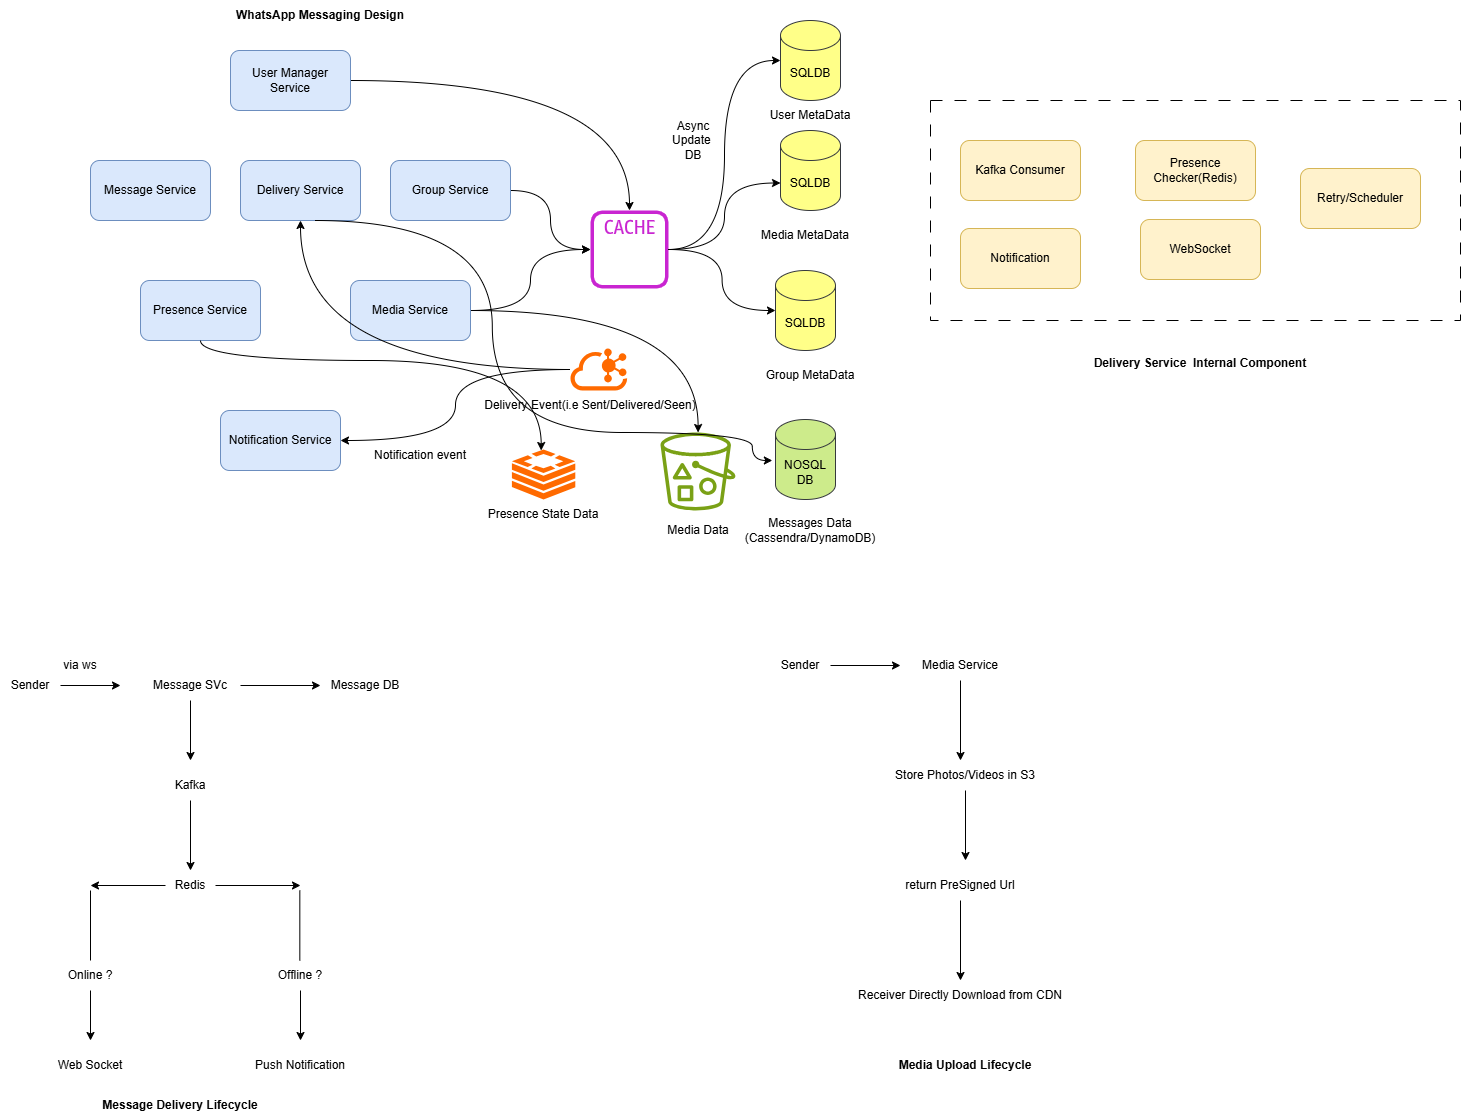

The diagram above was exported from draw.io. Its source (the exported page's mxGraphModel, read from the mxfile embedded in the PNG):
<mxGraphModel dx="2084" dy="1070" grid="1" gridSize="10" guides="1" tooltips="1" connect="1" arrows="1" fold="1" page="1" pageScale="1" pageWidth="827" pageHeight="1169" math="0" shadow="0">
  <root>
    <mxCell id="0" />
    <mxCell id="1" parent="0" />
    <mxCell id="nyc6r6AnWVeBX0ixDyZU-1" parent="1" style="rounded=1;whiteSpace=wrap;html=1;fillColor=#dae8fc;strokeColor=#6c8ebf;" value="Message Service" vertex="1">
      <mxGeometry height="60" width="120" x="200" y="180" as="geometry" />
    </mxCell>
    <mxCell id="nyc6r6AnWVeBX0ixDyZU-30" edge="1" parent="1" source="nyc6r6AnWVeBX0ixDyZU-2" style="edgeStyle=orthogonalEdgeStyle;rounded=0;orthogonalLoop=1;jettySize=auto;html=1;curved=1;" target="nyc6r6AnWVeBX0ixDyZU-16">
      <mxGeometry relative="1" as="geometry" />
    </mxCell>
    <mxCell id="nyc6r6AnWVeBX0ixDyZU-33" edge="1" parent="1" source="nyc6r6AnWVeBX0ixDyZU-2" style="edgeStyle=orthogonalEdgeStyle;rounded=0;orthogonalLoop=1;jettySize=auto;html=1;curved=1;" target="nyc6r6AnWVeBX0ixDyZU-22">
      <mxGeometry relative="1" as="geometry" />
    </mxCell>
    <mxCell id="nyc6r6AnWVeBX0ixDyZU-2" parent="1" style="rounded=1;whiteSpace=wrap;html=1;fillColor=#dae8fc;strokeColor=#6c8ebf;" value="Media Service" vertex="1">
      <mxGeometry height="60" width="120" x="460" y="300" as="geometry" />
    </mxCell>
    <mxCell id="nyc6r6AnWVeBX0ixDyZU-27" edge="1" parent="1" source="nyc6r6AnWVeBX0ixDyZU-3" style="edgeStyle=orthogonalEdgeStyle;rounded=0;orthogonalLoop=1;jettySize=auto;html=1;curved=1;" target="nyc6r6AnWVeBX0ixDyZU-22">
      <mxGeometry relative="1" as="geometry" />
    </mxCell>
    <mxCell id="nyc6r6AnWVeBX0ixDyZU-3" parent="1" style="rounded=1;whiteSpace=wrap;html=1;fillColor=#dae8fc;strokeColor=#6c8ebf;" value="User Manager Service" vertex="1">
      <mxGeometry height="60" width="120" x="340" y="70" as="geometry" />
    </mxCell>
    <mxCell id="nyc6r6AnWVeBX0ixDyZU-4" parent="1" style="rounded=1;whiteSpace=wrap;html=1;fillColor=#dae8fc;strokeColor=#6c8ebf;" value="Presence Service" vertex="1">
      <mxGeometry height="60" width="120" x="250" y="300" as="geometry" />
    </mxCell>
    <mxCell id="nyc6r6AnWVeBX0ixDyZU-28" edge="1" parent="1" source="nyc6r6AnWVeBX0ixDyZU-5" style="edgeStyle=orthogonalEdgeStyle;rounded=0;orthogonalLoop=1;jettySize=auto;html=1;curved=1;" target="nyc6r6AnWVeBX0ixDyZU-22">
      <mxGeometry relative="1" as="geometry" />
    </mxCell>
    <mxCell id="nyc6r6AnWVeBX0ixDyZU-5" parent="1" style="rounded=1;whiteSpace=wrap;html=1;fillColor=#dae8fc;strokeColor=#6c8ebf;" value="Group Service" vertex="1">
      <mxGeometry height="60" width="120" x="500" y="180" as="geometry" />
    </mxCell>
    <mxCell id="nyc6r6AnWVeBX0ixDyZU-6" parent="1" style="rounded=1;whiteSpace=wrap;html=1;fillColor=#dae8fc;strokeColor=#6c8ebf;" value="Notification Service" vertex="1">
      <mxGeometry height="60" width="120" x="330" y="430" as="geometry" />
    </mxCell>
    <mxCell id="nyc6r6AnWVeBX0ixDyZU-7" parent="1" style="shape=cylinder3;whiteSpace=wrap;html=1;boundedLbl=1;backgroundOutline=1;size=15;fillColor=#ffff88;strokeColor=#36393d;" value="SQLDB" vertex="1">
      <mxGeometry height="80" width="60" x="890" y="40" as="geometry" />
    </mxCell>
    <mxCell id="nyc6r6AnWVeBX0ixDyZU-8" parent="1" style="text;html=1;whiteSpace=wrap;strokeColor=none;fillColor=none;align=center;verticalAlign=middle;rounded=0;autosize=1;resizable=0;" value="User MetaData" vertex="1">
      <mxGeometry height="30" width="100" x="870" y="120" as="geometry" />
    </mxCell>
    <mxCell id="nyc6r6AnWVeBX0ixDyZU-10" parent="1" style="shape=cylinder3;whiteSpace=wrap;html=1;boundedLbl=1;backgroundOutline=1;size=15;fillColor=#ffff88;strokeColor=#36393d;" value="SQLDB" vertex="1">
      <mxGeometry height="80" width="60" x="890" y="150" as="geometry" />
    </mxCell>
    <mxCell id="nyc6r6AnWVeBX0ixDyZU-11" parent="1" style="text;html=1;whiteSpace=wrap;strokeColor=none;fillColor=none;align=center;verticalAlign=middle;rounded=0;autosize=1;resizable=0;" value="Media MetaData" vertex="1">
      <mxGeometry height="30" width="110" x="860" y="240" as="geometry" />
    </mxCell>
    <mxCell id="nyc6r6AnWVeBX0ixDyZU-12" parent="1" style="shape=cylinder3;whiteSpace=wrap;html=1;boundedLbl=1;backgroundOutline=1;size=15;fillColor=#ffff88;strokeColor=#36393d;" value="SQLDB" vertex="1">
      <mxGeometry height="80" width="60" x="885" y="290" as="geometry" />
    </mxCell>
    <mxCell id="nyc6r6AnWVeBX0ixDyZU-13" parent="1" style="text;html=1;whiteSpace=wrap;strokeColor=none;fillColor=none;align=center;verticalAlign=middle;rounded=0;autosize=1;resizable=0;" value="Group MetaData" vertex="1">
      <mxGeometry height="30" width="110" x="865" y="380" as="geometry" />
    </mxCell>
    <mxCell id="nyc6r6AnWVeBX0ixDyZU-14" parent="1" style="shape=cylinder3;whiteSpace=wrap;html=1;boundedLbl=1;backgroundOutline=1;size=15;fillColor=#cdeb8b;strokeColor=#36393d;" value="NOSQ&lt;span style=&quot;background-color: transparent; color: light-dark(rgb(0, 0, 0), rgb(255, 255, 255));&quot;&gt;L&lt;/span&gt;&lt;div&gt;&lt;span style=&quot;background-color: transparent; color: light-dark(rgb(0, 0, 0), rgb(255, 255, 255));&quot;&gt;DB&lt;/span&gt;&lt;/div&gt;" vertex="1">
      <mxGeometry height="80" width="60" x="885" y="439" as="geometry" />
    </mxCell>
    <mxCell id="nyc6r6AnWVeBX0ixDyZU-15" parent="1" style="text;html=1;whiteSpace=wrap;strokeColor=none;fillColor=none;align=center;verticalAlign=middle;rounded=0;autosize=1;resizable=0;" value="Messages Data&lt;div&gt;(Cassendra/DynamoDB)&lt;/div&gt;" vertex="1">
      <mxGeometry height="40" width="150" x="845" y="530" as="geometry" />
    </mxCell>
    <mxCell id="nyc6r6AnWVeBX0ixDyZU-16" parent="1" style="sketch=0;outlineConnect=0;fontColor=#232F3E;gradientColor=none;fillColor=#7AA116;strokeColor=none;dashed=0;verticalLabelPosition=bottom;verticalAlign=top;align=center;html=1;fontSize=12;fontStyle=0;aspect=fixed;pointerEvents=1;shape=mxgraph.aws4.bucket_with_objects;" value="" vertex="1">
      <mxGeometry height="78" width="75" x="770" y="452" as="geometry" />
    </mxCell>
    <mxCell id="nyc6r6AnWVeBX0ixDyZU-17" parent="1" style="text;html=1;whiteSpace=wrap;strokeColor=none;fillColor=none;align=center;verticalAlign=middle;rounded=0;autosize=1;resizable=0;" value="Media Data" vertex="1">
      <mxGeometry height="30" width="80" x="767.5" y="535" as="geometry" />
    </mxCell>
    <mxCell id="nyc6r6AnWVeBX0ixDyZU-18" parent="1" style="points=[];aspect=fixed;html=1;align=center;shadow=0;dashed=0;fillColor=#FF6A00;strokeColor=none;shape=mxgraph.alibaba_cloud.redis_kvstore;" value="" vertex="1">
      <mxGeometry height="50" width="63.4" x="621.4" y="469" as="geometry" />
    </mxCell>
    <mxCell id="nyc6r6AnWVeBX0ixDyZU-19" parent="1" style="text;html=1;whiteSpace=wrap;strokeColor=none;fillColor=none;align=center;verticalAlign=middle;rounded=0;autosize=1;resizable=0;" value="Presence State Data" vertex="1">
      <mxGeometry height="30" width="130" x="588.1" y="519" as="geometry" />
    </mxCell>
    <mxCell id="nyc6r6AnWVeBX0ixDyZU-22" parent="1" style="sketch=0;outlineConnect=0;fontColor=#232F3E;gradientColor=none;fillColor=#C925D1;strokeColor=none;dashed=0;verticalLabelPosition=bottom;verticalAlign=top;align=center;html=1;fontSize=12;fontStyle=0;aspect=fixed;pointerEvents=1;shape=mxgraph.aws4.cache_node;" value="" vertex="1">
      <mxGeometry height="78" width="78" x="700" y="230" as="geometry" />
    </mxCell>
    <mxCell id="nyc6r6AnWVeBX0ixDyZU-24" edge="1" parent="1" source="nyc6r6AnWVeBX0ixDyZU-22" style="edgeStyle=orthogonalEdgeStyle;rounded=0;orthogonalLoop=1;jettySize=auto;html=1;entryX=0;entryY=0.5;entryDx=0;entryDy=0;entryPerimeter=0;curved=1;" target="nyc6r6AnWVeBX0ixDyZU-7">
      <mxGeometry relative="1" as="geometry" />
    </mxCell>
    <mxCell id="nyc6r6AnWVeBX0ixDyZU-29" edge="1" parent="1" source="nyc6r6AnWVeBX0ixDyZU-22" style="edgeStyle=orthogonalEdgeStyle;rounded=0;orthogonalLoop=1;jettySize=auto;html=1;entryX=0;entryY=0.5;entryDx=0;entryDy=0;entryPerimeter=0;curved=1;" target="nyc6r6AnWVeBX0ixDyZU-12">
      <mxGeometry relative="1" as="geometry" />
    </mxCell>
    <mxCell id="nyc6r6AnWVeBX0ixDyZU-34" edge="1" parent="1" source="nyc6r6AnWVeBX0ixDyZU-22" style="edgeStyle=orthogonalEdgeStyle;rounded=0;orthogonalLoop=1;jettySize=auto;html=1;entryX=0;entryY=0;entryDx=0;entryDy=52.5;entryPerimeter=0;curved=1;" target="nyc6r6AnWVeBX0ixDyZU-10">
      <mxGeometry relative="1" as="geometry" />
    </mxCell>
    <mxCell id="nyc6r6AnWVeBX0ixDyZU-35" edge="1" parent="1" source="nyc6r6AnWVeBX0ixDyZU-4" style="edgeStyle=orthogonalEdgeStyle;rounded=0;orthogonalLoop=1;jettySize=auto;html=1;entryX=0.462;entryY=0.02;entryDx=0;entryDy=0;entryPerimeter=0;elbow=vertical;curved=1;" target="nyc6r6AnWVeBX0ixDyZU-18">
      <mxGeometry relative="1" as="geometry">
        <Array as="points">
          <mxPoint x="310" y="380" />
          <mxPoint x="651" y="380" />
        </Array>
      </mxGeometry>
    </mxCell>
    <mxCell id="nyc6r6AnWVeBX0ixDyZU-37" parent="1" style="text;html=1;whiteSpace=wrap;strokeColor=none;fillColor=none;align=center;verticalAlign=middle;rounded=0;autosize=1;resizable=0;" value="Async&lt;div&gt;Update&amp;nbsp;&lt;/div&gt;&lt;div&gt;DB&lt;/div&gt;" vertex="1">
      <mxGeometry height="60" width="70" x="767.5" y="130" as="geometry" />
    </mxCell>
    <mxCell id="nyc6r6AnWVeBX0ixDyZU-38" parent="1" style="text;html=1;whiteSpace=wrap;strokeColor=none;fillColor=none;align=center;verticalAlign=middle;rounded=0;autosize=1;resizable=0;fontStyle=1" value="WhatsApp Messaging Design" vertex="1">
      <mxGeometry height="30" width="180" x="340" y="20" as="geometry" />
    </mxCell>
    <mxCell id="t9e0be-agPdzygvGmulL-2" parent="1" style="rounded=1;whiteSpace=wrap;html=1;fillColor=#dae8fc;strokeColor=#6c8ebf;" value="Delivery Service" vertex="1">
      <mxGeometry height="60" width="120" x="350" y="180" as="geometry" />
    </mxCell>
    <mxCell id="t9e0be-agPdzygvGmulL-3" edge="1" parent="1" style="edgeStyle=orthogonalEdgeStyle;rounded=0;orthogonalLoop=1;jettySize=auto;html=1;curved=1;">
      <mxGeometry relative="1" as="geometry">
        <Array as="points">
          <mxPoint x="601.85" y="240.05" />
          <mxPoint x="601.85" y="452.05" />
          <mxPoint x="861.85" y="452.05" />
          <mxPoint x="861.85" y="480.05" />
        </Array>
        <mxPoint x="424.35" y="239.9973684210526" as="sourcePoint" />
        <mxPoint x="881.85" y="480" as="targetPoint" />
      </mxGeometry>
    </mxCell>
    <mxCell id="t9e0be-agPdzygvGmulL-8" edge="1" parent="1" source="t9e0be-agPdzygvGmulL-6" style="edgeStyle=orthogonalEdgeStyle;rounded=0;orthogonalLoop=1;jettySize=auto;html=1;entryX=0.5;entryY=1;entryDx=0;entryDy=0;curved=1;" target="t9e0be-agPdzygvGmulL-2">
      <mxGeometry relative="1" as="geometry">
        <Array as="points">
          <mxPoint x="410" y="389" />
        </Array>
      </mxGeometry>
    </mxCell>
    <mxCell id="t9e0be-agPdzygvGmulL-9" edge="1" parent="1" source="t9e0be-agPdzygvGmulL-6" style="edgeStyle=orthogonalEdgeStyle;rounded=0;orthogonalLoop=1;jettySize=auto;html=1;entryX=1;entryY=0.5;entryDx=0;entryDy=0;curved=1;" target="nyc6r6AnWVeBX0ixDyZU-6">
      <mxGeometry relative="1" as="geometry" />
    </mxCell>
    <mxCell id="t9e0be-agPdzygvGmulL-6" parent="1" style="points=[];aspect=fixed;html=1;align=center;shadow=0;dashed=0;fillColor=#FF6A00;strokeColor=none;shape=mxgraph.alibaba_cloud.kafka;" value="" vertex="1">
      <mxGeometry height="42" width="56.699999999999996" x="680" y="368" as="geometry" />
    </mxCell>
    <mxCell id="t9e0be-agPdzygvGmulL-7" parent="1" style="text;html=1;whiteSpace=wrap;strokeColor=none;fillColor=none;align=center;verticalAlign=middle;rounded=0;autosize=1;resizable=0;" value="Delivery Event(i.e Sent/Delivered/Seen)" vertex="1">
      <mxGeometry height="30" width="230" x="585" y="410" as="geometry" />
    </mxCell>
    <mxCell id="t9e0be-agPdzygvGmulL-10" parent="1" style="text;html=1;whiteSpace=wrap;strokeColor=none;fillColor=none;align=center;verticalAlign=middle;rounded=0;autosize=1;resizable=0;" value="Notification event" vertex="1">
      <mxGeometry height="30" width="120" x="470" y="460" as="geometry" />
    </mxCell>
    <mxCell id="t9e0be-agPdzygvGmulL-12" edge="1" parent="1" source="t9e0be-agPdzygvGmulL-11" style="edgeStyle=orthogonalEdgeStyle;rounded=0;orthogonalLoop=1;jettySize=auto;html=1;">
      <mxGeometry relative="1" as="geometry">
        <mxPoint x="230" y="705" as="targetPoint" />
      </mxGeometry>
    </mxCell>
    <mxCell id="t9e0be-agPdzygvGmulL-11" parent="1" style="text;html=1;whiteSpace=wrap;strokeColor=none;fillColor=none;align=center;verticalAlign=middle;rounded=0;autosize=1;resizable=0;" value="Sender" vertex="1">
      <mxGeometry height="30" width="60" x="110" y="690" as="geometry" />
    </mxCell>
    <mxCell id="t9e0be-agPdzygvGmulL-13" parent="1" style="text;html=1;whiteSpace=wrap;strokeColor=none;fillColor=none;align=center;verticalAlign=middle;rounded=0;autosize=1;resizable=0;" value="via ws" vertex="1">
      <mxGeometry height="30" width="60" x="160" y="670" as="geometry" />
    </mxCell>
    <mxCell id="t9e0be-agPdzygvGmulL-15" edge="1" parent="1" source="t9e0be-agPdzygvGmulL-14" style="edgeStyle=orthogonalEdgeStyle;rounded=0;orthogonalLoop=1;jettySize=auto;html=1;">
      <mxGeometry relative="1" as="geometry">
        <mxPoint x="430" y="705" as="targetPoint" />
      </mxGeometry>
    </mxCell>
    <mxCell id="t9e0be-agPdzygvGmulL-17" edge="1" parent="1" source="t9e0be-agPdzygvGmulL-14" style="edgeStyle=orthogonalEdgeStyle;rounded=0;orthogonalLoop=1;jettySize=auto;html=1;">
      <mxGeometry relative="1" as="geometry">
        <mxPoint x="300" y="780" as="targetPoint" />
      </mxGeometry>
    </mxCell>
    <mxCell id="t9e0be-agPdzygvGmulL-14" parent="1" style="text;html=1;whiteSpace=wrap;strokeColor=none;fillColor=none;align=center;verticalAlign=middle;rounded=0;autosize=1;resizable=0;" value="Message SVc" vertex="1">
      <mxGeometry height="30" width="100" x="250" y="690" as="geometry" />
    </mxCell>
    <mxCell id="t9e0be-agPdzygvGmulL-16" parent="1" style="text;html=1;whiteSpace=wrap;strokeColor=none;fillColor=none;align=center;verticalAlign=middle;rounded=0;autosize=1;resizable=0;" value="Message DB" vertex="1">
      <mxGeometry height="30" width="90" x="430" y="690" as="geometry" />
    </mxCell>
    <mxCell id="t9e0be-agPdzygvGmulL-19" edge="1" parent="1" source="t9e0be-agPdzygvGmulL-18" style="edgeStyle=orthogonalEdgeStyle;rounded=0;orthogonalLoop=1;jettySize=auto;html=1;">
      <mxGeometry relative="1" as="geometry">
        <mxPoint x="300" y="890" as="targetPoint" />
      </mxGeometry>
    </mxCell>
    <mxCell id="t9e0be-agPdzygvGmulL-18" parent="1" style="text;html=1;whiteSpace=wrap;strokeColor=none;fillColor=none;align=center;verticalAlign=middle;rounded=0;autosize=1;resizable=0;" value="Kafka" vertex="1">
      <mxGeometry height="30" width="50" x="275" y="790" as="geometry" />
    </mxCell>
    <mxCell id="t9e0be-agPdzygvGmulL-21" edge="1" parent="1" source="t9e0be-agPdzygvGmulL-20" style="edgeStyle=orthogonalEdgeStyle;rounded=0;orthogonalLoop=1;jettySize=auto;html=1;">
      <mxGeometry relative="1" as="geometry">
        <mxPoint x="200" y="905" as="targetPoint" />
      </mxGeometry>
    </mxCell>
    <mxCell id="t9e0be-agPdzygvGmulL-22" edge="1" parent="1" source="t9e0be-agPdzygvGmulL-20" style="edgeStyle=orthogonalEdgeStyle;rounded=0;orthogonalLoop=1;jettySize=auto;html=1;">
      <mxGeometry relative="1" as="geometry">
        <mxPoint x="410" y="905" as="targetPoint" />
      </mxGeometry>
    </mxCell>
    <mxCell id="t9e0be-agPdzygvGmulL-20" parent="1" style="text;html=1;whiteSpace=wrap;strokeColor=none;fillColor=none;align=center;verticalAlign=middle;rounded=0;autosize=1;resizable=0;" value="Redis" vertex="1">
      <mxGeometry height="30" width="50" x="275" y="890" as="geometry" />
    </mxCell>
    <mxCell id="t9e0be-agPdzygvGmulL-23" edge="1" parent="1" style="endArrow=none;html=1;rounded=0;" value="">
      <mxGeometry height="50" relative="1" width="50" as="geometry">
        <mxPoint x="200" y="980" as="sourcePoint" />
        <mxPoint x="200" y="910" as="targetPoint" />
      </mxGeometry>
    </mxCell>
    <mxCell id="t9e0be-agPdzygvGmulL-25" edge="1" parent="1" source="t9e0be-agPdzygvGmulL-24" style="edgeStyle=orthogonalEdgeStyle;rounded=0;orthogonalLoop=1;jettySize=auto;html=1;">
      <mxGeometry relative="1" as="geometry">
        <mxPoint x="200" y="1060" as="targetPoint" />
      </mxGeometry>
    </mxCell>
    <mxCell id="t9e0be-agPdzygvGmulL-24" parent="1" style="text;html=1;whiteSpace=wrap;strokeColor=none;fillColor=none;align=center;verticalAlign=middle;rounded=0;autosize=1;resizable=0;" value="Online ?" vertex="1">
      <mxGeometry height="30" width="70" x="165" y="980" as="geometry" />
    </mxCell>
    <mxCell id="t9e0be-agPdzygvGmulL-26" parent="1" style="text;html=1;whiteSpace=wrap;strokeColor=none;fillColor=none;align=center;verticalAlign=middle;rounded=0;autosize=1;resizable=0;" value="Web Socket" vertex="1">
      <mxGeometry height="30" width="90" x="155" y="1070" as="geometry" />
    </mxCell>
    <mxCell id="t9e0be-agPdzygvGmulL-27" edge="1" parent="1" style="endArrow=none;html=1;rounded=0;" value="">
      <mxGeometry height="50" relative="1" width="50" as="geometry">
        <mxPoint x="409.33" y="980" as="sourcePoint" />
        <mxPoint x="409.33" y="910" as="targetPoint" />
      </mxGeometry>
    </mxCell>
    <mxCell id="t9e0be-agPdzygvGmulL-30" edge="1" parent="1" source="t9e0be-agPdzygvGmulL-28" style="edgeStyle=orthogonalEdgeStyle;rounded=0;orthogonalLoop=1;jettySize=auto;html=1;">
      <mxGeometry relative="1" as="geometry">
        <mxPoint x="410" y="1060" as="targetPoint" />
      </mxGeometry>
    </mxCell>
    <mxCell id="t9e0be-agPdzygvGmulL-28" parent="1" style="text;html=1;whiteSpace=wrap;strokeColor=none;fillColor=none;align=center;verticalAlign=middle;rounded=0;autosize=1;resizable=0;" value="Offline ?" vertex="1">
      <mxGeometry height="30" width="70" x="375" y="980" as="geometry" />
    </mxCell>
    <mxCell id="t9e0be-agPdzygvGmulL-31" parent="1" style="text;html=1;whiteSpace=wrap;strokeColor=none;fillColor=none;align=center;verticalAlign=middle;rounded=0;autosize=1;resizable=0;" value="Push Notification" vertex="1">
      <mxGeometry height="30" width="110" x="355" y="1070" as="geometry" />
    </mxCell>
    <mxCell id="t9e0be-agPdzygvGmulL-32" parent="1" style="text;html=1;whiteSpace=wrap;strokeColor=none;fillColor=none;align=center;verticalAlign=middle;rounded=0;autosize=1;resizable=0;fontStyle=1" value="Message Delivery Lifecycle" vertex="1">
      <mxGeometry height="30" width="170" x="205" y="1110" as="geometry" />
    </mxCell>
    <mxCell id="t9e0be-agPdzygvGmulL-33" parent="1" style="rounded=1;whiteSpace=wrap;html=1;fillColor=#fff2cc;strokeColor=#d6b656;" value="Kafka Consumer" vertex="1">
      <mxGeometry height="60" width="120" x="1070" y="160" as="geometry" />
    </mxCell>
    <mxCell id="t9e0be-agPdzygvGmulL-37" parent="1" style="rounded=1;whiteSpace=wrap;html=1;fillColor=#fff2cc;strokeColor=#d6b656;" value="Presence Checker(Redis)" vertex="1">
      <mxGeometry height="60" width="120" x="1245" y="160" as="geometry" />
    </mxCell>
    <mxCell id="t9e0be-agPdzygvGmulL-38" parent="1" style="rounded=1;whiteSpace=wrap;html=1;fillColor=#fff2cc;strokeColor=#d6b656;" value="WebSocket" vertex="1">
      <mxGeometry height="60" width="120" x="1250" y="239" as="geometry" />
    </mxCell>
    <mxCell id="t9e0be-agPdzygvGmulL-39" parent="1" style="rounded=1;whiteSpace=wrap;html=1;fillColor=#fff2cc;strokeColor=#d6b656;" value="Retry/Scheduler" vertex="1">
      <mxGeometry height="60" width="120" x="1410" y="188" as="geometry" />
    </mxCell>
    <mxCell id="t9e0be-agPdzygvGmulL-40" parent="1" style="rounded=1;whiteSpace=wrap;html=1;fillColor=#fff2cc;strokeColor=#d6b656;" value="Notification" vertex="1">
      <mxGeometry height="60" width="120" x="1070" y="248" as="geometry" />
    </mxCell>
    <mxCell id="t9e0be-agPdzygvGmulL-41" parent="1" style="rounded=0;whiteSpace=wrap;html=1;fillColor=none;dashed=1;dashPattern=12 12;" value="" vertex="1">
      <mxGeometry height="220" width="530" x="1040" y="120" as="geometry" />
    </mxCell>
    <mxCell id="t9e0be-agPdzygvGmulL-42" parent="1" style="text;html=1;whiteSpace=wrap;strokeColor=none;fillColor=none;align=center;verticalAlign=middle;rounded=0;autosize=1;resizable=0;fontStyle=1" value="Delivery Service&amp;nbsp; Internal Component" vertex="1">
      <mxGeometry height="30" width="220" x="1200" y="368" as="geometry" />
    </mxCell>
    <mxCell id="t9e0be-agPdzygvGmulL-45" edge="1" parent="1" source="t9e0be-agPdzygvGmulL-44" style="edgeStyle=orthogonalEdgeStyle;rounded=0;orthogonalLoop=1;jettySize=auto;html=1;">
      <mxGeometry relative="1" as="geometry">
        <mxPoint x="1010" y="685" as="targetPoint" />
      </mxGeometry>
    </mxCell>
    <mxCell id="t9e0be-agPdzygvGmulL-44" parent="1" style="text;html=1;whiteSpace=wrap;strokeColor=none;fillColor=none;align=center;verticalAlign=middle;rounded=0;autosize=1;resizable=0;" value="Sender" vertex="1">
      <mxGeometry height="30" width="60" x="880" y="670" as="geometry" />
    </mxCell>
    <mxCell id="t9e0be-agPdzygvGmulL-48" edge="1" parent="1" source="t9e0be-agPdzygvGmulL-46" style="edgeStyle=orthogonalEdgeStyle;rounded=0;orthogonalLoop=1;jettySize=auto;html=1;">
      <mxGeometry relative="1" as="geometry">
        <mxPoint x="1070" y="780" as="targetPoint" />
      </mxGeometry>
    </mxCell>
    <mxCell id="t9e0be-agPdzygvGmulL-46" parent="1" style="text;html=1;whiteSpace=wrap;strokeColor=none;fillColor=none;align=center;verticalAlign=middle;rounded=0;autosize=1;resizable=0;" value="Media Service" vertex="1">
      <mxGeometry height="30" width="100" x="1020" y="670" as="geometry" />
    </mxCell>
    <mxCell id="t9e0be-agPdzygvGmulL-50" edge="1" parent="1" source="t9e0be-agPdzygvGmulL-49" style="edgeStyle=orthogonalEdgeStyle;rounded=0;orthogonalLoop=1;jettySize=auto;html=1;">
      <mxGeometry relative="1" as="geometry">
        <mxPoint x="1075" y="880" as="targetPoint" />
      </mxGeometry>
    </mxCell>
    <mxCell id="t9e0be-agPdzygvGmulL-49" parent="1" style="text;html=1;whiteSpace=wrap;strokeColor=none;fillColor=none;align=center;verticalAlign=middle;rounded=0;autosize=1;resizable=0;" value="Store Photos/Videos in S3" vertex="1">
      <mxGeometry height="30" width="160" x="995" y="780" as="geometry" />
    </mxCell>
    <mxCell id="t9e0be-agPdzygvGmulL-52" edge="1" parent="1" source="t9e0be-agPdzygvGmulL-51" style="edgeStyle=orthogonalEdgeStyle;rounded=0;orthogonalLoop=1;jettySize=auto;html=1;">
      <mxGeometry relative="1" as="geometry">
        <mxPoint x="1070" y="1000" as="targetPoint" />
      </mxGeometry>
    </mxCell>
    <mxCell id="t9e0be-agPdzygvGmulL-51" parent="1" style="text;html=1;whiteSpace=wrap;strokeColor=none;fillColor=none;align=center;verticalAlign=middle;rounded=0;autosize=1;resizable=0;" value="return PreSigned Url" vertex="1">
      <mxGeometry height="30" width="130" x="1005" y="890" as="geometry" />
    </mxCell>
    <mxCell id="t9e0be-agPdzygvGmulL-53" parent="1" style="text;html=1;whiteSpace=wrap;strokeColor=none;fillColor=none;align=center;verticalAlign=middle;rounded=0;autosize=1;resizable=0;" value="Receiver Directly Download from CDN" vertex="1">
      <mxGeometry height="30" width="230" x="955" y="1000" as="geometry" />
    </mxCell>
    <mxCell id="t9e0be-agPdzygvGmulL-54" parent="1" style="text;html=1;whiteSpace=wrap;strokeColor=none;fillColor=none;align=center;verticalAlign=middle;rounded=0;autosize=1;resizable=0;fontStyle=1" value="Media Upload Lifecycle" vertex="1">
      <mxGeometry height="30" width="150" x="1000" y="1070" as="geometry" />
    </mxCell>
  </root>
</mxGraphModel>